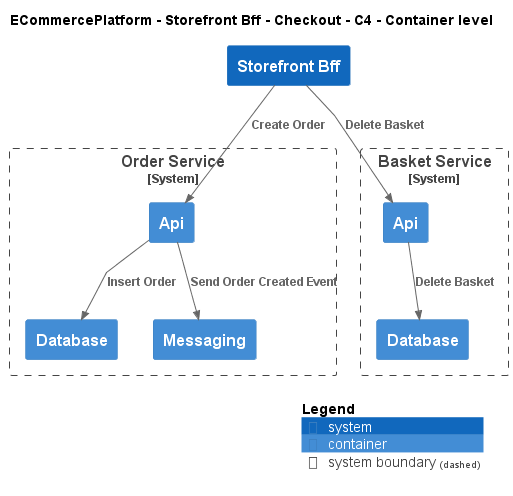

The diagram above was rendered by PlantUML. Its source (embedded in the PNG):
@startuml
!include ..\..\..\..\..\.c4s\C4_Container.puml

AddElementTag("c4interflow:lifecycle:new", $bgColor=green, $fontColor=#ffffff, $borderColor=green, $shadowing="False")
AddElementTag("c4interflow:lifecycle:changed", $bgColor=orange, $fontColor=#ffffff, $borderColor=orange, $shadowing="False")
AddElementTag("c4interflow:lifecycle:removed", $bgColor=red, $fontColor=#ffffff, $borderColor=red, $shadowing="False")

AddRelTag("c4interflow:lifecycle:new", $textColor=green, $lineColor=green)
AddRelTag("c4interflow:lifecycle:changed", $textColor=orange, $lineColor=orange)
AddRelTag("c4interflow:lifecycle:removed", $textColor=red, $lineColor=red)

SHOW_PERSON_PORTRAIT()
LAYOUT_TOP_DOWN()

skinparam linetype polyline

title ECommercePlatform - Storefront Bff - Checkout - C4 - Container level

System(ECommercePlatform.SoftwareSystems.StorefrontBff, "Storefront Bff", "")

System_Boundary(ECommercePlatform.SoftwareSystems.OrderService, "Order Service") {
    Container(ECommercePlatform.SoftwareSystems.OrderService.Containers.Api, "Api", "", "")
    Container(ECommercePlatform.SoftwareSystems.OrderService.Containers.Database, "Database", "", "")
    Container(ECommercePlatform.SoftwareSystems.OrderService.Containers.Messaging, "Messaging", "", "")
}

System_Boundary(ECommercePlatform.SoftwareSystems.BasketService, "Basket Service") {
    Container(ECommercePlatform.SoftwareSystems.BasketService.Containers.Api, "Api", "", "")
    Container(ECommercePlatform.SoftwareSystems.BasketService.Containers.Database, "Database", "", "")
}

Rel(ECommercePlatform.SoftwareSystems.StorefrontBff, ECommercePlatform.SoftwareSystems.OrderService.Containers.Api, "Create Order")
Rel(ECommercePlatform.SoftwareSystems.OrderService.Containers.Api, ECommercePlatform.SoftwareSystems.OrderService.Containers.Database, "Insert Order")
Rel(ECommercePlatform.SoftwareSystems.OrderService.Containers.Api, ECommercePlatform.SoftwareSystems.OrderService.Containers.Messaging, "Send Order Created Event")
Rel(ECommercePlatform.SoftwareSystems.StorefrontBff, ECommercePlatform.SoftwareSystems.BasketService.Containers.Api, "Delete Basket")
Rel(ECommercePlatform.SoftwareSystems.BasketService.Containers.Api, ECommercePlatform.SoftwareSystems.BasketService.Containers.Database, "Delete Basket")


SHOW_LEGEND()
@enduml